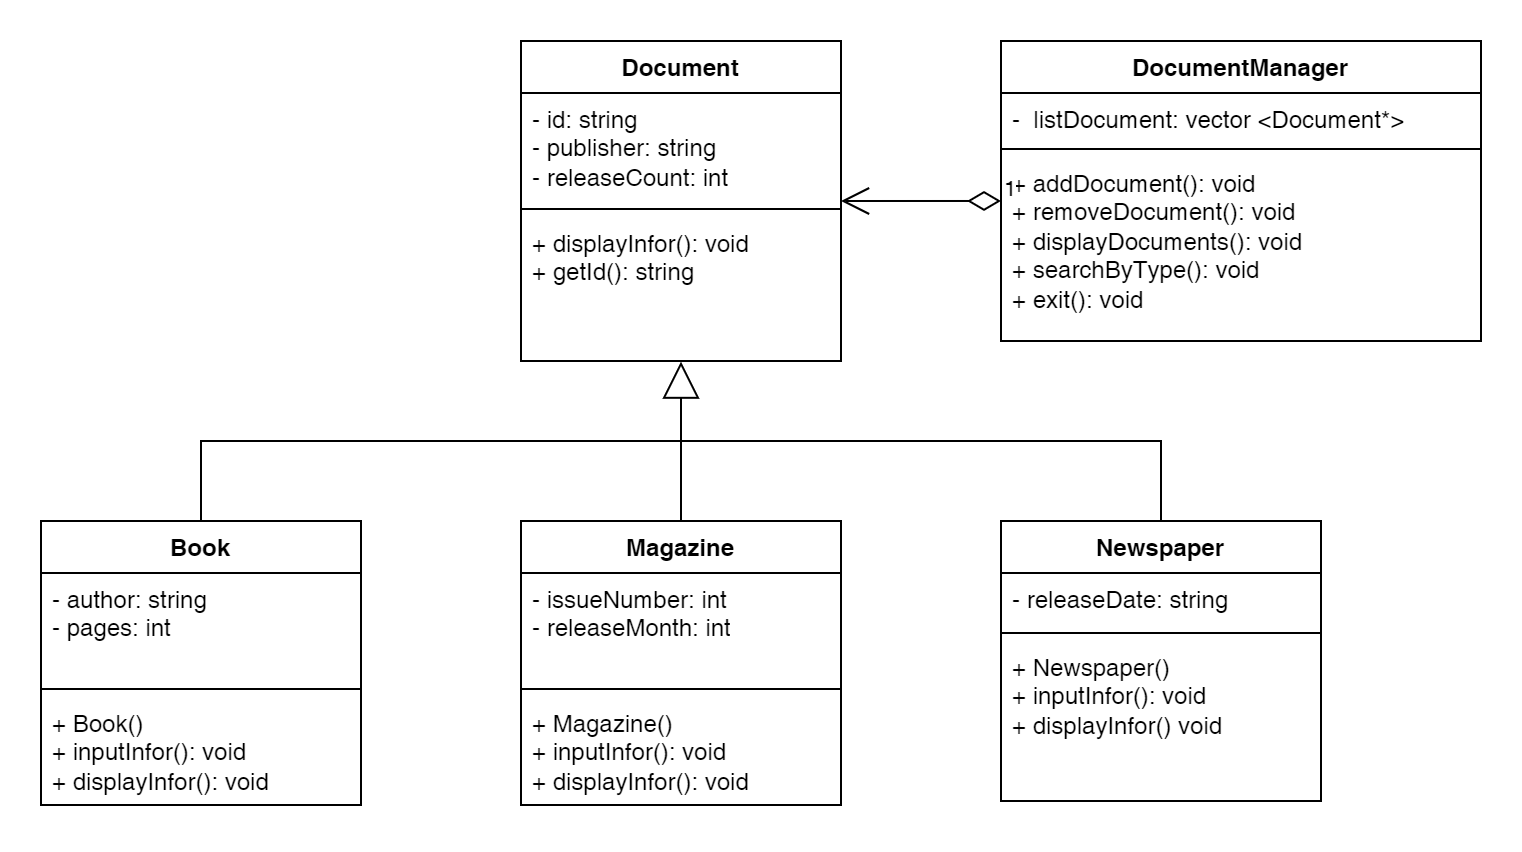

The diagram above was exported from draw.io. Its source (the exported page's mxGraphModel, read from the mxfile embedded in the PNG):
<mxGraphModel dx="1100" dy="414" grid="1" gridSize="10" guides="1" tooltips="1" connect="1" arrows="1" fold="1" page="0" pageScale="1" pageWidth="850" pageHeight="1100" math="0" shadow="0">
  <root>
    <mxCell id="0" />
    <mxCell id="1" parent="0" />
    <mxCell id="DLcYK98sDhZ600eDVwzi-1" value="Document" style="swimlane;fontStyle=1;align=center;verticalAlign=top;childLayout=stackLayout;horizontal=1;startSize=26;horizontalStack=0;resizeParent=1;resizeParentMax=0;resizeLast=0;collapsible=1;marginBottom=0;whiteSpace=wrap;html=1;" parent="1" vertex="1">
      <mxGeometry x="40" y="80" width="160" height="160" as="geometry" />
    </mxCell>
    <mxCell id="DLcYK98sDhZ600eDVwzi-2" value="- id: string&lt;div&gt;- publisher: string&lt;/div&gt;&lt;div&gt;- releaseCount: int&lt;/div&gt;" style="text;strokeColor=none;fillColor=none;align=left;verticalAlign=top;spacingLeft=4;spacingRight=4;overflow=hidden;rotatable=0;points=[[0,0.5],[1,0.5]];portConstraint=eastwest;whiteSpace=wrap;html=1;" parent="DLcYK98sDhZ600eDVwzi-1" vertex="1">
      <mxGeometry y="26" width="160" height="54" as="geometry" />
    </mxCell>
    <mxCell id="DLcYK98sDhZ600eDVwzi-3" value="" style="line;strokeWidth=1;fillColor=none;align=left;verticalAlign=middle;spacingTop=-1;spacingLeft=3;spacingRight=3;rotatable=0;labelPosition=right;points=[];portConstraint=eastwest;strokeColor=inherit;" parent="DLcYK98sDhZ600eDVwzi-1" vertex="1">
      <mxGeometry y="80" width="160" height="8" as="geometry" />
    </mxCell>
    <mxCell id="DLcYK98sDhZ600eDVwzi-4" value="+ displayInfor(): void&lt;div&gt;+ getId(): string&lt;/div&gt;" style="text;strokeColor=none;fillColor=none;align=left;verticalAlign=top;spacingLeft=4;spacingRight=4;overflow=hidden;rotatable=0;points=[[0,0.5],[1,0.5]];portConstraint=eastwest;whiteSpace=wrap;html=1;" parent="DLcYK98sDhZ600eDVwzi-1" vertex="1">
      <mxGeometry y="88" width="160" height="72" as="geometry" />
    </mxCell>
    <mxCell id="DLcYK98sDhZ600eDVwzi-6" value="Book  " style="swimlane;fontStyle=1;align=center;verticalAlign=top;childLayout=stackLayout;horizontal=1;startSize=26;horizontalStack=0;resizeParent=1;resizeParentMax=0;resizeLast=0;collapsible=1;marginBottom=0;whiteSpace=wrap;html=1;" parent="1" vertex="1">
      <mxGeometry x="-200" y="320" width="160" height="142" as="geometry" />
    </mxCell>
    <mxCell id="DLcYK98sDhZ600eDVwzi-7" value="- author: string&lt;div&gt;- pages: int &amp;nbsp;&lt;br&gt;&lt;/div&gt;" style="text;strokeColor=none;fillColor=none;align=left;verticalAlign=top;spacingLeft=4;spacingRight=4;overflow=hidden;rotatable=0;points=[[0,0.5],[1,0.5]];portConstraint=eastwest;whiteSpace=wrap;html=1;" parent="DLcYK98sDhZ600eDVwzi-6" vertex="1">
      <mxGeometry y="26" width="160" height="54" as="geometry" />
    </mxCell>
    <mxCell id="DLcYK98sDhZ600eDVwzi-8" value="" style="line;strokeWidth=1;fillColor=none;align=left;verticalAlign=middle;spacingTop=-1;spacingLeft=3;spacingRight=3;rotatable=0;labelPosition=right;points=[];portConstraint=eastwest;strokeColor=inherit;" parent="DLcYK98sDhZ600eDVwzi-6" vertex="1">
      <mxGeometry y="80" width="160" height="8" as="geometry" />
    </mxCell>
    <mxCell id="syVccrATb6NCm5kCUCf7-2" value="+ Book()&lt;br&gt;+ inputInfor(): void&lt;br&gt;+&amp;nbsp;displayInfor(): void" style="text;strokeColor=none;fillColor=none;align=left;verticalAlign=top;spacingLeft=4;spacingRight=4;overflow=hidden;rotatable=0;points=[[0,0.5],[1,0.5]];portConstraint=eastwest;whiteSpace=wrap;html=1;" parent="DLcYK98sDhZ600eDVwzi-6" vertex="1">
      <mxGeometry y="88" width="160" height="54" as="geometry" />
    </mxCell>
    <mxCell id="DLcYK98sDhZ600eDVwzi-10" value="Magazine" style="swimlane;fontStyle=1;align=center;verticalAlign=top;childLayout=stackLayout;horizontal=1;startSize=26;horizontalStack=0;resizeParent=1;resizeParentMax=0;resizeLast=0;collapsible=1;marginBottom=0;whiteSpace=wrap;html=1;" parent="1" vertex="1">
      <mxGeometry x="40" y="320" width="160" height="142" as="geometry" />
    </mxCell>
    <mxCell id="DLcYK98sDhZ600eDVwzi-11" value="- issueNumber: int&lt;br&gt;&lt;div&gt;- releaseMonth: int&lt;br&gt;&lt;/div&gt;" style="text;strokeColor=none;fillColor=none;align=left;verticalAlign=top;spacingLeft=4;spacingRight=4;overflow=hidden;rotatable=0;points=[[0,0.5],[1,0.5]];portConstraint=eastwest;whiteSpace=wrap;html=1;" parent="DLcYK98sDhZ600eDVwzi-10" vertex="1">
      <mxGeometry y="26" width="160" height="54" as="geometry" />
    </mxCell>
    <mxCell id="DLcYK98sDhZ600eDVwzi-12" value="" style="line;strokeWidth=1;fillColor=none;align=left;verticalAlign=middle;spacingTop=-1;spacingLeft=3;spacingRight=3;rotatable=0;labelPosition=right;points=[];portConstraint=eastwest;strokeColor=inherit;" parent="DLcYK98sDhZ600eDVwzi-10" vertex="1">
      <mxGeometry y="80" width="160" height="8" as="geometry" />
    </mxCell>
    <mxCell id="syVccrATb6NCm5kCUCf7-5" value="&lt;div&gt;+ Magazine()&lt;/div&gt;&lt;div&gt;+ inputInfor(): void&lt;br&gt;+ displayInfor(): void&lt;br&gt;&lt;/div&gt;" style="text;strokeColor=none;fillColor=none;align=left;verticalAlign=top;spacingLeft=4;spacingRight=4;overflow=hidden;rotatable=0;points=[[0,0.5],[1,0.5]];portConstraint=eastwest;whiteSpace=wrap;html=1;" parent="DLcYK98sDhZ600eDVwzi-10" vertex="1">
      <mxGeometry y="88" width="160" height="54" as="geometry" />
    </mxCell>
    <mxCell id="DLcYK98sDhZ600eDVwzi-14" value="Newspaper " style="swimlane;fontStyle=1;align=center;verticalAlign=top;childLayout=stackLayout;horizontal=1;startSize=26;horizontalStack=0;resizeParent=1;resizeParentMax=0;resizeLast=0;collapsible=1;marginBottom=0;whiteSpace=wrap;html=1;" parent="1" vertex="1">
      <mxGeometry x="280" y="320" width="160" height="140" as="geometry" />
    </mxCell>
    <mxCell id="DLcYK98sDhZ600eDVwzi-15" value="- releaseDate: string" style="text;strokeColor=none;fillColor=none;align=left;verticalAlign=top;spacingLeft=4;spacingRight=4;overflow=hidden;rotatable=0;points=[[0,0.5],[1,0.5]];portConstraint=eastwest;whiteSpace=wrap;html=1;" parent="DLcYK98sDhZ600eDVwzi-14" vertex="1">
      <mxGeometry y="26" width="160" height="26" as="geometry" />
    </mxCell>
    <mxCell id="DLcYK98sDhZ600eDVwzi-16" value="" style="line;strokeWidth=1;fillColor=none;align=left;verticalAlign=middle;spacingTop=-1;spacingLeft=3;spacingRight=3;rotatable=0;labelPosition=right;points=[];portConstraint=eastwest;strokeColor=inherit;" parent="DLcYK98sDhZ600eDVwzi-14" vertex="1">
      <mxGeometry y="52" width="160" height="8" as="geometry" />
    </mxCell>
    <mxCell id="syVccrATb6NCm5kCUCf7-7" value="+ Newspaper()&lt;br&gt;+ inputInfor(): void&lt;br&gt;+ displayInfor()&amp;nbsp;void" style="text;strokeColor=none;fillColor=none;align=left;verticalAlign=top;spacingLeft=4;spacingRight=4;overflow=hidden;rotatable=0;points=[[0,0.5],[1,0.5]];portConstraint=eastwest;whiteSpace=wrap;html=1;" parent="DLcYK98sDhZ600eDVwzi-14" vertex="1">
      <mxGeometry y="60" width="160" height="80" as="geometry" />
    </mxCell>
    <mxCell id="DLcYK98sDhZ600eDVwzi-19" value="DocumentManager" style="swimlane;fontStyle=1;align=center;verticalAlign=top;childLayout=stackLayout;horizontal=1;startSize=26;horizontalStack=0;resizeParent=1;resizeParentMax=0;resizeLast=0;collapsible=1;marginBottom=0;whiteSpace=wrap;html=1;" parent="1" vertex="1">
      <mxGeometry x="280" y="80" width="240" height="150" as="geometry" />
    </mxCell>
    <mxCell id="DLcYK98sDhZ600eDVwzi-22" value="-&amp;nbsp;&amp;nbsp;listDocument: vector &amp;lt;Document*&amp;gt;" style="text;strokeColor=none;fillColor=none;align=left;verticalAlign=top;spacingLeft=4;spacingRight=4;overflow=hidden;rotatable=0;points=[[0,0.5],[1,0.5]];portConstraint=eastwest;whiteSpace=wrap;html=1;" parent="DLcYK98sDhZ600eDVwzi-19" vertex="1">
      <mxGeometry y="26" width="240" height="24" as="geometry" />
    </mxCell>
    <mxCell id="DLcYK98sDhZ600eDVwzi-21" value="" style="line;strokeWidth=1;fillColor=none;align=left;verticalAlign=middle;spacingTop=-1;spacingLeft=3;spacingRight=3;rotatable=0;labelPosition=right;points=[];portConstraint=eastwest;strokeColor=inherit;" parent="DLcYK98sDhZ600eDVwzi-19" vertex="1">
      <mxGeometry y="50" width="240" height="8" as="geometry" />
    </mxCell>
    <mxCell id="7nuUpf3djgZh2kN6qBax-1" value="+ addDocument(): void&lt;div&gt;+ removeDocument()&lt;span style=&quot;background-color: initial;&quot;&gt;: void&lt;/span&gt;&lt;/div&gt;&lt;div&gt;+&amp;nbsp;displayDocuments()&lt;span style=&quot;background-color: initial;&quot;&gt;: void&lt;/span&gt;&lt;/div&gt;&lt;div&gt;+&amp;nbsp;searchByType()&lt;span style=&quot;background-color: initial;&quot;&gt;: void&lt;/span&gt;&lt;/div&gt;&lt;div&gt;+&amp;nbsp;exit()&lt;span style=&quot;background-color: initial;&quot;&gt;: void&lt;/span&gt;&lt;/div&gt;" style="text;strokeColor=none;fillColor=none;align=left;verticalAlign=top;spacingLeft=4;spacingRight=4;overflow=hidden;rotatable=0;points=[[0,0.5],[1,0.5]];portConstraint=eastwest;whiteSpace=wrap;html=1;" parent="DLcYK98sDhZ600eDVwzi-19" vertex="1">
      <mxGeometry y="58" width="240" height="92" as="geometry" />
    </mxCell>
    <mxCell id="DLcYK98sDhZ600eDVwzi-25" value="" style="endArrow=block;endSize=16;endFill=0;html=1;rounded=0;entryX=0.5;entryY=1.004;entryDx=0;entryDy=0;entryPerimeter=0;exitX=0.5;exitY=0;exitDx=0;exitDy=0;" parent="1" source="DLcYK98sDhZ600eDVwzi-10" target="DLcYK98sDhZ600eDVwzi-4" edge="1">
      <mxGeometry width="160" relative="1" as="geometry">
        <mxPoint x="130" y="320" as="sourcePoint" />
        <mxPoint x="290" y="320" as="targetPoint" />
      </mxGeometry>
    </mxCell>
    <mxCell id="DLcYK98sDhZ600eDVwzi-27" value="" style="endArrow=none;html=1;rounded=0;exitX=0.5;exitY=0;exitDx=0;exitDy=0;entryX=0.5;entryY=0;entryDx=0;entryDy=0;" parent="1" source="DLcYK98sDhZ600eDVwzi-6" target="DLcYK98sDhZ600eDVwzi-14" edge="1">
      <mxGeometry width="50" height="50" relative="1" as="geometry">
        <mxPoint x="100" y="380" as="sourcePoint" />
        <mxPoint x="150" y="330" as="targetPoint" />
        <Array as="points">
          <mxPoint x="-120" y="280" />
          <mxPoint x="360" y="280" />
        </Array>
      </mxGeometry>
    </mxCell>
    <mxCell id="syVccrATb6NCm5kCUCf7-8" value="1" style="endArrow=open;html=1;endSize=12;startArrow=diamondThin;startSize=14;startFill=0;edgeStyle=orthogonalEdgeStyle;align=left;verticalAlign=bottom;rounded=0;exitX=0;exitY=0.239;exitDx=0;exitDy=0;entryX=1;entryY=0.5;entryDx=0;entryDy=0;exitPerimeter=0;" parent="1" source="7nuUpf3djgZh2kN6qBax-1" target="DLcYK98sDhZ600eDVwzi-1" edge="1">
      <mxGeometry x="-1" y="3" relative="1" as="geometry">
        <mxPoint x="100" y="260" as="sourcePoint" />
        <mxPoint x="260" y="260" as="targetPoint" />
      </mxGeometry>
    </mxCell>
  </root>
</mxGraphModel>